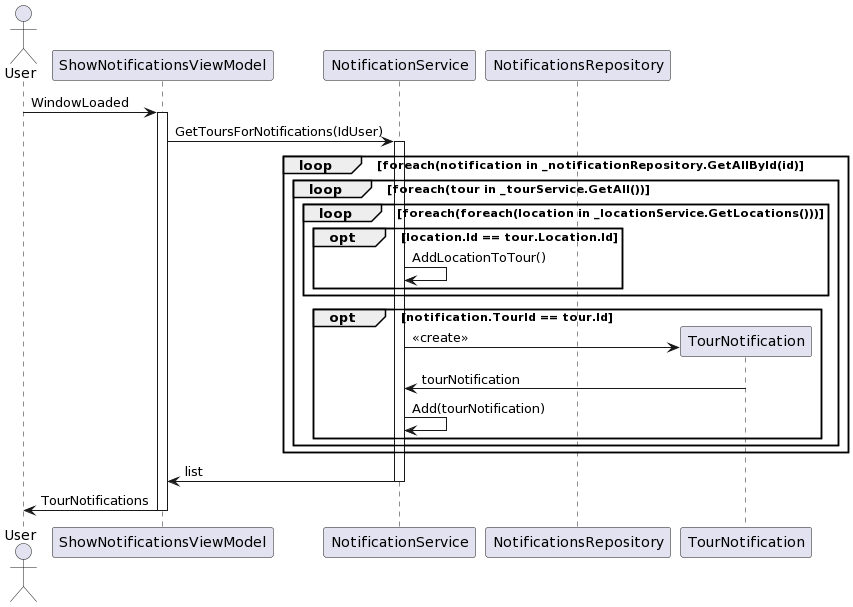

The diagram above was rendered by PlantUML. Its source (embedded in the PNG):
@startuml
actor "User" as U
participant "ShowNotificationsViewModel" as SNVM
participant "NotificationService" as NS
participant "NotificationsRepository" as NR

U -> SNVM ++: WindowLoaded
SNVM -> NS ++: GetToursForNotifications(IdUser)

loop foreach(notification in _notificationRepository.GetAllById(id)
  loop foreach(tour in _tourService.GetAll())
   loop foreach(foreach(location in _locationService.GetLocations()))
    opt location.Id == tour.Location.Id
      NS -> NS : AddLocationToTour()
    end
   end
   opt notification.TourId == tour.Id
    NS -> TourNotification **: <<create>>
    TourNotification -> NS : tourNotification
    NS -> NS : Add(tourNotification)
   end
  end
end
NS -> SNVM --: list
SNVM -> U --: TourNotifications
@enduml